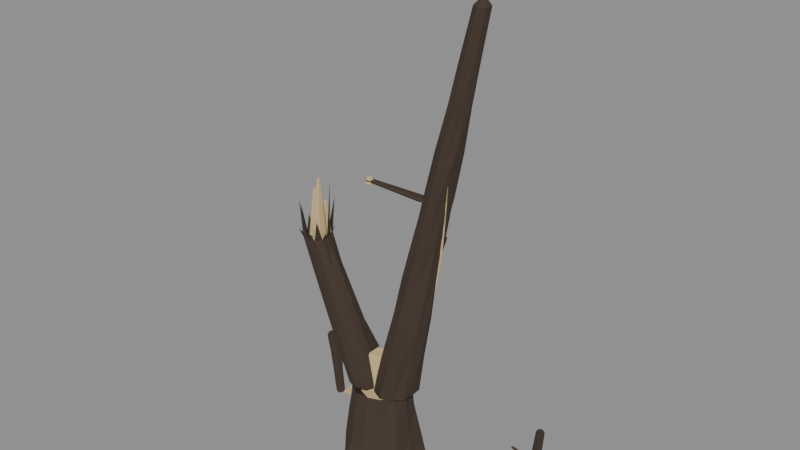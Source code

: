 # Source: SM_ThunderstruckTree.blend  (saved by Blender 4.0.36; exported with 4.5.12 LTS)
import bpy
from mathutils import Matrix  # noqa: F401  (used for matrix-valued properties, if any)

bpy.ops.wm.read_factory_settings(use_empty=True)
scene = bpy.context.scene
scene.name = 'Scene'

# ---- materials (node trees are filled in below, after node groups)
mat_mat_tree_charredbark = bpy.data.materials.new('MAT_Tree_CharredBark')
mat_mat_tree_charredbark.use_transparent_shadow = False
mat_mat_tree_heartwood = bpy.data.materials.new('MAT_Tree_Heartwood')
mat_mat_tree_heartwood.use_transparent_shadow = False

# ---- material node trees
mat_mat_tree_charredbark.use_nodes = True; mat_mat_tree_charredbark.node_tree.nodes.clear()
_N = mat_mat_tree_charredbark.node_tree.nodes; _L = mat_mat_tree_charredbark.node_tree.links
n0 = _N.new('ShaderNodeBsdfPrincipled'); n0.name = 'Principled BSDF'; n0.location = (10, 300)
n0.inputs[0].default_value = (0.05497, 0.03631, 0.02452, 1.0)
n0.inputs[2].default_value = 0.96
n0.inputs[3].default_value = 1.45
n1 = _N.new('ShaderNodeOutputMaterial'); n1.name = 'Material Output'; n1.location = (300, 300)
_L.new(n0.outputs[0], n1.inputs[0])
n1.is_active_output = True
mat_mat_tree_heartwood.use_nodes = True; mat_mat_tree_heartwood.node_tree.nodes.clear()
_N = mat_mat_tree_heartwood.node_tree.nodes; _L = mat_mat_tree_heartwood.node_tree.links
n0 = _N.new('ShaderNodeBsdfPrincipled'); n0.name = 'Principled BSDF'; n0.location = (10, 300)
n0.inputs[0].default_value = (0.6739, 0.5071, 0.2633, 1.0)
n0.inputs[2].default_value = 0.88
n0.inputs[3].default_value = 1.45
n1 = _N.new('ShaderNodeOutputMaterial'); n1.name = 'Material Output'; n1.location = (300, 300)
_L.new(n0.outputs[0], n1.inputs[0])
n1.is_active_output = True

# ---- meshes
me_sm_thunderstrucktree_bark = bpy.data.meshes.new('SM_ThunderstruckTree_Bark')
me_sm_thunderstrucktree_bark.from_pydata([(0.9671, 0.0, 0.0), (0.9542, 0.4595, 0.0), (0.5411, 0.6785, 0.0), (0.1888, 0.8271, 0.0), (-0.1948, 0.8534, 0.0), (-0.6553, 0.8217, 0.0), (-0.8816, 0.4245, 0.0), (-0.8343, 1.022e-16, 0.0), (-0.8007, -0.3856, 0.0), (-0.5261, -0.6597, 0.0), (-0.2586, -1.133, 0.0), (0.1854, -0.8123, 0.0), (0.5601, -0.7023, 0.0), (0.7389, -0.3558, 0.0), (0.8555, 0.0, 0.45), (0.9101, 0.4383, 0.45), (0.4877, 0.6116, 0.45), (0.1881, 0.8242, 0.45), (-0.1752, 0.7675, 0.45), (-0.6277, 0.7871, 0.45), (-0.6211, 0.2991, 0.45), (-0.6669, 8.167e-17, 0.45), (-0.7205, -0.347, 0.45), (-0.5231, -0.6559, 0.45), (-0.2224, -0.9742, 0.45), (0.184, -0.8062, 0.45), (0.5077, -0.6366, 0.45), (0.7316, -0.3523, 0.45), (0.7724, 0.0, 1.05), (0.7967, 0.3837, 1.05), (0.4498, 0.5641, 1.05), (0.1758, 0.7702, 1.05), (-0.16, 0.7009, 1.05), (-0.4466, 0.56, 1.05), (-0.5466, 0.2632, 1.05), (-0.7927, 9.708e-17, 1.05), (-0.6463, -0.3112, 1.05), (-0.4987, -0.6254, 1.05), (-0.1849, -0.8102, 1.05), (0.177, -0.7754, 1.05), (0.4494, -0.5635, 1.05), (0.7096, -0.3417, 1.05), (0.724, 0.0, 1.65), (0.6595, 0.3176, 1.65), (0.4338, 0.544, 1.65), (0.1552, 0.6799, 1.65), (-0.1534, 0.6722, 1.65), (-0.3729, 0.4676, 1.65), (-0.6324, 0.3045, 1.65), (-0.7096, 8.69e-17, 1.65), (-0.6105, -0.294, 1.65), (-0.4479, -0.5617, 1.65), (-0.1608, -0.7047, 1.65), (0.1607, -0.7039, 1.65), (0.4165, -0.5222, 1.65), (0.6522, -0.3141, 1.65), (0.671, 0.0, 2.2), (0.5494, 0.2646, 2.2), (0.4172, 0.5231, 2.2), (0.1362, 0.5969, 2.2), (-0.1186, 0.5196, 2.2), (-0.3071, 0.3851, 2.2), (-0.5968, 0.2874, 2.2), (-0.6198, 7.591e-17, 2.2), (-0.5927, -0.2854, 2.2), (-0.3895, -0.4884, 2.2), (-0.1452, -0.6363, 2.2), (0.1402, -0.6143, 2.2), (0.4035, -0.5059, 2.2), (0.5728, -0.2759, 2.2), (0.0, 0.0, 1.58), (0.8164, 0.05, 2.2), (0.794, 0.3121, 2.2), (0.5777, 0.4616, 2.2), (0.34, 0.47, 2.2), (0.1501, 0.3788, 2.2), (-0.04616, 0.2729, 2.2), (0.007125, 0.05, 2.2), (-0.04547, -0.1725, 2.2), (0.1017, -0.3627, 2.2), (0.34, -0.4722, 2.2), (0.5795, -0.3648, 2.2), (0.79, -0.2098, 2.2), (1.002, 0.08111, 3.156), (0.9284, 0.3085, 3.156), (0.7702, 0.4895, 3.156), (0.5344, 0.4419, 3.156), (0.297, 0.4924, 3.156), (0.1987, 0.2749, 3.156), (0.1835, 0.08111, 3.156), (0.201, -0.1114, 3.156), (0.294, -0.3353, 3.156), (0.5344, -0.361, 3.156), (0.7761, -0.3374, 3.156), (0.9158, -0.1391, 3.156), (1.168, 0.1122, 4.111), (1.085, 0.3178, 4.111), (0.9033, 0.4143, 4.111), (0.7289, 0.5267, 4.111), (0.5127, 0.4867, 4.111), (0.4092, 0.2968, 4.111), (0.4, 0.1122, 4.111), (0.4063, -0.07404, 4.111), (0.5165, -0.2557, 4.111), (0.7289, -0.3135, 4.111), (0.9395, -0.2526, 4.111), (1.101, -0.1026, 4.111), (1.291, 0.1433, 5.067), (1.205, 0.3057, 5.067), (1.107, 0.4615, 5.067), (0.9233, 0.5493, 5.067), (0.7396, 0.4616, 5.067), (0.6075, 0.3257, 5.067), (0.6285, 0.1433, 5.067), (0.6085, -0.03843, 5.067), (0.7384, -0.177, 5.067), (0.9233, -0.2589, 5.067), (1.109, -0.179, 5.067), (1.27, -0.0566, 5.067), (1.402, 0.1744, 6.022), (1.354, 0.3108, 6.022), (1.297, 0.4848, 6.022), (1.118, 0.5126, 6.022), (0.9374, 0.4868, 6.022), (0.8512, 0.3283, 6.022), (0.8153, 0.1744, 6.022), (0.8527, 0.02142, 6.022), (0.9356, -0.1412, 6.022), (1.118, -0.1581, 6.022), (1.301, -0.1423, 6.022), (1.405, 0.008587, 6.022), (1.568, 0.2056, 6.978), (1.575, 0.3573, 6.978), (1.471, 0.4805, 6.978), (1.312, 0.5116, 6.978), (1.155, 0.4781, 6.978), (1.063, 0.3496, 6.978), (1.042, 0.2056, 6.978), (1.06, 0.06016, 6.978), (1.158, -0.06211, 6.978), (1.312, -0.1089, 6.978), (1.465, -0.0598, 6.978), (1.532, 0.0787, 6.978), (1.766, 0.2367, 7.933), (1.755, 0.3802, 7.933), (1.637, 0.4617, 7.933), (1.507, 0.5233, 7.933), (1.376, 0.4621, 7.933), (1.272, 0.3724, 7.933), (1.271, 0.2367, 7.933), (1.273, 0.1015, 7.933), (1.375, 0.009073, 7.933), (1.507, -0.04628, 7.933), (1.639, 0.007474, 7.933), (1.75, 0.09616, 7.933), (1.943, 0.2678, 8.889), (1.899, 0.3821, 8.889), (1.823, 0.4785, 8.889), (1.701, 0.4947, 8.889), (1.579, 0.4798, 8.889), (1.512, 0.3768, 8.889), (1.472, 0.2678, 8.889), (1.513, 0.1592, 8.889), (1.578, 0.05406, 8.889), (1.701, 0.04375, 8.889), (1.825, 0.05365, 8.889), (1.895, 0.1559, 8.889), (2.098, 0.2989, 9.844), (2.064, 0.396, 9.844), (1.996, 0.4725, 9.844), (1.896, 0.4949, 9.844), (1.796, 0.4709, 9.844), (1.727, 0.3961, 9.844), (1.705, 0.2989, 9.844), (1.726, 0.2007, 9.844), (1.798, 0.13, 9.844), (1.896, 0.09754, 9.844), (1.992, 0.1314, 9.844), (2.071, 0.1974, 9.844), (2.242, 0.33, 10.8), (2.235, 0.4139, 10.8), (2.166, 0.462, 10.8), (2.09, 0.4974, 10.8), (2.014, 0.4624, 10.8), (1.946, 0.4133, 10.8), (1.936, 0.33, 10.8), (1.946, 0.2471, 10.8), (2.013, 0.196, 10.8), (2.09, 0.1653, 10.8), (2.168, 0.195, 10.8), (2.232, 0.2483, 10.8), (2.15, 0.29, 11.02), (0.04165, -0.04, 2.2), (0.0329, 0.1522, 2.2), (-0.06466, 0.3676, 2.2), (-0.3, 0.3207, 2.2), (-0.4869, 0.2837, 2.2), (-0.6939, 0.1874, 2.2), (-0.7631, -0.04, 2.2), (-0.6975, -0.2695, 2.2), (-0.5294, -0.4374, 2.2), (-0.3, -0.5032, 2.2), (-0.07281, -0.4335, 2.2), (0.04789, -0.2409, 2.2), (-0.1912, -0.08, 2.84), (-0.2237, 0.1026, 2.84), (-0.3164, 0.3073, 2.84), (-0.54, 0.251, 2.84), (-0.7625, 0.3053, 2.84), (-0.9007, 0.1283, 2.84), (-0.9819, -0.08, 2.84), (-0.9036, -0.2899, 2.84), (-0.7592, -0.4597, 2.84), (-0.54, -0.5034, 2.84), (-0.3228, -0.4562, 2.84), (-0.2115, -0.2696, 2.84), (-0.4306, -0.12, 3.48), (-0.4786, 0.05402, 3.48), (-0.6122, 0.1707, 3.48), (-0.78, 0.1845, 3.48), (-0.9894, 0.2427, 3.48), (-1.111, 0.07096, 3.48), (-1.197, -0.12, 3.48), (-1.112, -0.3119, 3.48), (-0.9875, -0.4795, 3.48), (-0.78, -0.5062, 3.48), (-0.5739, -0.477, 3.48), (-0.4715, -0.2981, 3.48), (-0.6768, -0.16, 4.12), (-0.7316, 0.006496, 4.12), (-0.8649, 0.1086, 4.12), (-1.02, 0.1918, 4.12), (-1.214, 0.1764, 4.12), (-1.324, 0.01575, 4.12), (-1.408, -0.16, 4.12), (-1.325, -0.3359, 4.12), (-1.214, -0.4959, 4.12), (-1.02, -0.5127, 4.12), (-0.8267, -0.4948, 4.12), (-0.7305, -0.3271, 4.12), (-0.9293, -0.2, 4.76), (-1.039, -0.07228, 4.76), (-1.119, 0.04424, 4.76), (-1.26, 0.1264, 4.76), (-1.437, 0.107, 4.76), (-1.541, -0.0376, 4.76), (-1.616, -0.2, 4.76), (-1.54, -0.3618, 4.76), (-1.438, -0.5089, 4.76), (-1.26, -0.5231, 4.76), (-1.082, -0.5091, 4.76), (-0.9881, -0.357, 4.76), (-1.25, -0.24, 5.4), (-1.288, -0.1178, 5.4), (-1.342, 0.03346, 5.4), (-1.5, 0.06295, 5.4), (-1.659, 0.03564, 5.4), (-1.76, -0.08972, 5.4), (-1.821, -0.24, 5.4), (-1.758, -0.3892, 5.4), (-1.661, -0.5192, 5.4), (-1.5, -0.5368, 5.4), (-1.338, -0.5205, 5.4), (-1.244, -0.3878, 5.4), (-1.5, -0.24, 5.05), (-1.181, -0.1789, 6.7), (-1.241, 0.0006251, 5.62), (-1.366, 0.1439, 6.18), (-1.58, 0.1553, 5.56), (-1.765, 0.06943, 6.45), (-1.882, -0.1123, 5.7), (-1.902, -0.3146, 6.02), (-1.8, -0.5065, 5.54), (-1.637, -0.6257, 6.32), (-1.419, -0.6325, 5.66), (-1.234, -0.5523, 5.88), (-1.157, -0.3656, 5.58), (0.9198, 0.4348, 4.6), (0.8461, 0.5884, 4.6), (0.6795, 0.6279, 4.6), (0.5482, 0.5193, 4.6), (0.5436, 0.3482, 4.6), (0.6807, 0.2467, 4.6), (0.8492, 0.2774, 4.6), (0.6696, 1.05, 4.873), (0.607, 1.167, 4.873), (0.4784, 1.203, 4.873), (0.3794, 1.114, 4.873), (0.3707, 0.9812, 4.873), (0.4806, 0.9059, 4.873), (0.6129, 0.9253, 4.873), (0.4172, 1.665, 5.146), (0.3692, 1.748, 5.146), (0.2778, 1.777, 5.146), (0.2086, 1.711, 5.146), (0.1997, 1.615, 5.146), (0.28, 1.563, 5.146), (0.3752, 1.575, 5.146), (1.264, 0.03325, 6.9), (1.206, 0.1526, 6.9), (1.077, 0.1813, 6.9), (0.9723, 0.1001, 6.9), (0.9755, -0.03205, 6.9), (1.076, -0.1182, 6.9), (1.204, -0.08339, 6.9), (0.8409, -0.3214, 7.121), (0.7996, -0.2264, 7.121), (0.6981, -0.2083, 7.121), (0.6137, -0.2683, 7.121), (0.6202, -0.3713, 7.121), (0.6965, -0.4415, 7.121), (0.7952, -0.4108, 7.121), (0.4191, -0.676, 7.341), (0.392, -0.6068, 7.341), (0.3186, -0.5962, 7.341), (0.2566, -0.6374, 7.341), (0.2634, -0.7113, 7.341), (0.3169, -0.763, 7.341), (0.3874, -0.7394, 7.341), (1.741, 0.4392, 8.9), (1.695, 0.5272, 8.9), (1.599, 0.5516, 8.9), (1.523, 0.4885, 8.9), (1.522, 0.3896, 8.9), (1.6, 0.3274, 8.9), (1.696, 0.3506, 8.9), (1.537, 0.8256, 9.078), (1.504, 0.8957, 9.078), (1.429, 0.9114, 9.078), (1.367, 0.8648, 9.078), (1.37, 0.7878, 9.078), (1.428, 0.7368, 9.078), (1.502, 0.758, 9.078), (1.334, 1.212, 9.257), (1.312, 1.263, 9.257), (1.258, 1.272, 9.257), (1.212, 1.241, 9.257), (1.216, 1.185, 9.257), (1.257, 1.147, 9.257), (1.309, 1.164, 9.257)], [], [(0, 1, 15, 14), (1, 2, 16, 15), (2, 3, 17, 16), (3, 4, 18, 17), (4, 5, 19, 18), (5, 6, 20, 19), (6, 7, 21, 20), (7, 8, 22, 21), (8, 9, 23, 22), (9, 10, 24, 23), (10, 11, 25, 24), (11, 12, 26, 25), (12, 13, 27, 26), (13, 0, 14, 27), (14, 15, 29, 28), (15, 16, 30, 29), (16, 17, 31, 30), (17, 18, 32, 31), (18, 19, 33, 32), (19, 20, 34, 33), (20, 21, 35, 34), (21, 22, 36, 35), (22, 23, 37, 36), (23, 24, 38, 37), (24, 25, 39, 38), (25, 26, 40, 39), (26, 27, 41, 40), (27, 14, 28, 41), (28, 29, 43, 42), (29, 30, 44, 43), (30, 31, 45, 44), (31, 32, 46, 45), (32, 33, 47, 46), (33, 34, 48, 47), (34, 35, 49, 48), (35, 36, 50, 49), (36, 37, 51, 50), (37, 38, 52, 51), (38, 39, 53, 52), (39, 40, 54, 53), (40, 41, 55, 54), (41, 28, 42, 55), (42, 43, 57, 56), (43, 44, 58, 57), (44, 45, 59, 58), (45, 46, 60, 59), (46, 47, 61, 60), (47, 48, 62, 61), (48, 49, 63, 62), (49, 50, 64, 63), (50, 51, 65, 64), (51, 52, 66, 65), (52, 53, 67, 66), (53, 54, 68, 67), (54, 55, 69, 68), (55, 42, 56, 69), (13, 12, 11, 10, 9, 8, 7, 6, 5, 4, 3, 2, 1, 0), (57, 70, 56), (58, 70, 57), (59, 70, 58), (60, 70, 59), (61, 70, 60), (62, 70, 61), (63, 70, 62), (64, 70, 63), (65, 70, 64), (66, 70, 65), (67, 70, 66), (68, 70, 67), (69, 70, 68), (56, 70, 69), (71, 72, 84, 83), (72, 73, 85, 84), (73, 74, 86, 85), (74, 75, 87, 86), (75, 76, 88, 87), (76, 77, 89, 88), (77, 78, 90, 89), (78, 79, 91, 90), (79, 80, 92, 91), (80, 81, 93, 92), (81, 82, 94, 93), (82, 71, 83, 94), (83, 84, 96, 95), (84, 85, 97, 96), (85, 86, 98, 97), (86, 87, 99, 98), (87, 88, 100, 99), (88, 89, 101, 100), (89, 90, 102, 101), (90, 91, 103, 102), (91, 92, 104, 103), (92, 93, 105, 104), (93, 94, 106, 105), (94, 83, 95, 106), (95, 96, 108, 107), (96, 97, 109, 108), (97, 98, 110, 109), (98, 99, 111, 110), (99, 100, 112, 111), (100, 101, 113, 112), (101, 102, 114, 113), (102, 103, 115, 114), (103, 104, 116, 115), (104, 105, 117, 116), (105, 106, 118, 117), (106, 95, 107, 118), (107, 108, 120, 119), (108, 109, 121, 120), (109, 110, 122, 121), (110, 111, 123, 122), (111, 112, 124, 123), (112, 113, 125, 124), (113, 114, 126, 125), (114, 115, 127, 126), (115, 116, 128, 127), (116, 117, 129, 128), (117, 118, 130, 129), (118, 107, 119, 130), (119, 120, 132, 131), (120, 121, 133, 132), (121, 122, 134, 133), (122, 123, 135, 134), (123, 124, 136, 135), (124, 125, 137, 136), (125, 126, 138, 137), (126, 127, 139, 138), (127, 128, 140, 139), (128, 129, 141, 140), (129, 130, 142, 141), (130, 119, 131, 142), (131, 132, 144, 143), (132, 133, 145, 144), (133, 134, 146, 145), (134, 135, 147, 146), (135, 136, 148, 147), (136, 137, 149, 148), (137, 138, 150, 149), (138, 139, 151, 150), (139, 140, 152, 151), (140, 141, 153, 152), (141, 142, 154, 153), (142, 131, 143, 154), (143, 144, 156, 155), (144, 145, 157, 156), (145, 146, 158, 157), (146, 147, 159, 158), (147, 148, 160, 159), (148, 149, 161, 160), (149, 150, 162, 161), (150, 151, 163, 162), (151, 152, 164, 163), (152, 153, 165, 164), (153, 154, 166, 165), (154, 143, 155, 166), (155, 156, 168, 167), (156, 157, 169, 168), (157, 158, 170, 169), (158, 159, 171, 170), (159, 160, 172, 171), (160, 161, 173, 172), (161, 162, 174, 173), (162, 163, 175, 174), (163, 164, 176, 175), (164, 165, 177, 176), (165, 166, 178, 177), (166, 155, 167, 178), (167, 168, 180, 179), (168, 169, 181, 180), (169, 170, 182, 181), (170, 171, 183, 182), (171, 172, 184, 183), (172, 173, 185, 184), (173, 174, 186, 185), (174, 175, 187, 186), (175, 176, 188, 187), (176, 177, 189, 188), (177, 178, 190, 189), (178, 167, 179, 190), (179, 180, 191), (180, 181, 191), (181, 182, 191), (182, 183, 191), (183, 184, 191), (184, 185, 191), (185, 186, 191), (186, 187, 191), (187, 188, 191), (188, 189, 191), (189, 190, 191), (190, 179, 191), (192, 193, 205, 204), (193, 194, 206, 205), (194, 195, 207, 206), (195, 196, 208, 207), (196, 197, 209, 208), (197, 198, 210, 209), (198, 199, 211, 210), (199, 200, 212, 211), (200, 201, 213, 212), (201, 202, 214, 213), (202, 203, 215, 214), (203, 192, 204, 215), (204, 205, 217, 216), (205, 206, 218, 217), (206, 207, 219, 218), (207, 208, 220, 219), (208, 209, 221, 220), (209, 210, 222, 221), (210, 211, 223, 222), (211, 212, 224, 223), (212, 213, 225, 224), (213, 214, 226, 225), (214, 215, 227, 226), (215, 204, 216, 227), (216, 217, 229, 228), (217, 218, 230, 229), (218, 219, 231, 230), (219, 220, 232, 231), (220, 221, 233, 232), (221, 222, 234, 233), (222, 223, 235, 234), (223, 224, 236, 235), (224, 225, 237, 236), (225, 226, 238, 237), (226, 227, 239, 238), (227, 216, 228, 239), (228, 229, 241, 240), (229, 230, 242, 241), (230, 231, 243, 242), (231, 232, 244, 243), (232, 233, 245, 244), (233, 234, 246, 245), (234, 235, 247, 246), (235, 236, 248, 247), (236, 237, 249, 248), (237, 238, 250, 249), (238, 239, 251, 250), (239, 228, 240, 251), (240, 241, 253, 252), (241, 242, 254, 253), (242, 243, 255, 254), (243, 244, 256, 255), (244, 245, 257, 256), (245, 246, 258, 257), (246, 247, 259, 258), (247, 248, 260, 259), (248, 249, 261, 260), (249, 250, 262, 261), (250, 251, 263, 262), (251, 240, 252, 263), (252, 253, 265), (253, 264, 252), (253, 254, 266), (254, 264, 253), (254, 255, 267), (255, 264, 254), (255, 256, 268), (256, 264, 255), (256, 257, 269), (257, 264, 256), (257, 258, 270), (258, 264, 257), (258, 271, 259), (259, 264, 258), (259, 260, 272), (260, 264, 259), (260, 273, 261), (261, 264, 260), (261, 262, 274), (262, 264, 261), (262, 263, 275), (263, 264, 262), (263, 252, 276), (252, 264, 263), (277, 278, 285, 284), (278, 279, 286, 285), (279, 280, 287, 286), (280, 281, 288, 287), (281, 282, 289, 288), (282, 283, 290, 289), (283, 277, 284, 290), (284, 285, 292, 291), (285, 286, 293, 292), (286, 287, 294, 293), (287, 288, 295, 294), (288, 289, 296, 295), (289, 290, 297, 296), (290, 284, 291, 297), (291, 292, 293, 294, 295, 296, 297), (298, 299, 306, 305), (299, 300, 307, 306), (300, 301, 308, 307), (301, 302, 309, 308), (302, 303, 310, 309), (303, 304, 311, 310), (304, 298, 305, 311), (305, 306, 313, 312), (306, 307, 314, 313), (307, 308, 315, 314), (308, 309, 316, 315), (309, 310, 317, 316), (310, 311, 318, 317), (311, 305, 312, 318), (312, 313, 314, 315, 316, 317, 318), (319, 320, 327, 326), (320, 321, 328, 327), (321, 322, 329, 328), (322, 323, 330, 329), (323, 324, 331, 330), (324, 325, 332, 331), (325, 319, 326, 332), (326, 327, 334, 333), (327, 328, 335, 334), (328, 329, 336, 335), (329, 330, 337, 336), (330, 331, 338, 337), (331, 332, 339, 338), (332, 326, 333, 339), (333, 334, 335, 336, 337, 338, 339)])
me_sm_thunderstrucktree_bark.materials.append(mat_mat_tree_charredbark)
me_sm_thunderstrucktree_bark.update()
me_sm_thunderstrucktree_heart = bpy.data.meshes.new('SM_ThunderstruckTree_Heart')
me_sm_thunderstrucktree_heart.from_pydata([(-0.475, -0.4, 1.42), (0.475, -0.4, 1.42), (0.475, 0.4, 1.42), (-0.475, 0.4, 1.42), (-0.36, -0.29, 2.1), (0.36, -0.29, 2.1), (0.36, 0.29, 2.1), (-0.36, 0.29, 2.1), (-0.2, -0.15, 2.95), (0.2, -0.15, 2.95), (0.2, 0.15, 2.95), (-0.2, 0.15, 2.95), (1.623, 0.07994, 7.298), (1.586, 0.1067, 7.002), (1.459, 0.165, 7.002), (1.496, 0.1382, 7.298), (1.562, 0.1237, 6.794), (1.52, 0.154, 6.498), (1.383, 0.1799, 6.498), (1.424, 0.1497, 6.794), (1.488, 0.1785, 6.289), (1.436, 0.2143, 5.996), (1.296, 0.2064, 5.996), (1.348, 0.1706, 6.289), (1.395, 0.2426, 5.784), (1.332, 0.2811, 5.493), (1.198, 0.2398, 5.493), (1.261, 0.2013, 5.784), (1.281, 0.3109, 5.279), (1.205, 0.3489, 4.991), (1.086, 0.2766, 4.991), (1.161, 0.2386, 5.279), (1.144, 0.3777, 4.773), (1.057, 0.4118, 4.488), (0.9577, 0.3128, 4.488), (1.045, 0.2787, 4.773), (0.9844, 0.4369, 4.268), (0.8866, 0.4638, 3.986), (0.8144, 0.3439, 3.986), (0.9122, 0.317, 4.268), (0.8046, 0.4823, 3.763), (0.6979, 0.499, 3.483), (0.6566, 0.3652, 3.483), (0.7633, 0.3485, 3.763), (0.6079, 0.5084, 3.258), (0.4948, 0.5125, 2.98), (0.4869, 0.3727, 2.98), (0.6, 0.3686, 3.258), (0.4345, 0.501, 2.733), (0.2476, 0.5099, 2.498), (0.2736, 0.3723, 2.498), (0.4605, 0.3634, 2.733), (-0.1621, 0.5482, 2.232), (-0.3406, 0.549, 1.991), (-0.2823, 0.4217, 1.991), (-0.1038, 0.4209, 2.232), (-0.3625, 0.5262, 1.75), (-0.4479, 0.4911, 1.465), (-0.3606, 0.3816, 1.465), (-0.2752, 0.4167, 1.75), (-0.5139, 0.4544, 1.246), (-0.5917, 0.3951, 0.962), (-0.4807, 0.3098, 0.962), (-0.4029, 0.3691, 1.246), (-0.6456, 0.3335, 0.7412), (-0.7178, 0.2625, 0.4588), (-0.5895, 0.2064, 0.4588), (-0.5173, 0.2775, 0.7412), (-1.51, -0.41, 5.3), (-1.29, -0.41, 5.3), (-1.29, -0.19, 5.3), (-1.51, -0.19, 5.3), (-1.38, -0.344, 6.75), (-1.34, -0.344, 6.75), (-1.34, -0.304, 6.75), (-1.38, -0.304, 6.75), (-1.75, -0.25, 5.3), (-1.53, -0.25, 5.3), (-1.53, -0.03, 5.3), (-1.75, -0.03, 5.3), (-1.716, -0.12, 6.35), (-1.676, -0.12, 6.35), (-1.676, -0.08, 6.35), (-1.716, -0.08, 6.35), (-1.59, -0.19, 5.3), (-1.37, -0.19, 5.3), (-1.37, 0.03, 5.3), (-1.59, 0.03, 5.3), (-1.492, -0.036, 6.1), (-1.452, -0.036, 6.1), (-1.452, 0.004, 6.1), (-1.492, 0.004, 6.1), (0.2223, 1.584, 5.065), (0.3843, 1.584, 5.065), (0.3843, 1.746, 5.065), (0.2223, 1.746, 5.065), (0.2628, 1.625, 5.227), (0.3438, 1.625, 5.227), (0.3438, 1.706, 5.227), (0.2628, 1.706, 5.227), (0.274, -0.7388, 7.278), (0.3996, -0.7388, 7.278), (0.3996, -0.6132, 7.278), (0.274, -0.6132, 7.278), (0.3054, -0.7074, 7.404), (0.3682, -0.7074, 7.404), (0.3682, -0.6446, 7.404), (0.3054, -0.6446, 7.404), (1.224, 1.165, 9.21), (1.318, 1.165, 9.21), (1.318, 1.259, 9.21), (1.224, 1.259, 9.21), (1.248, 1.189, 9.304), (1.295, 1.189, 9.304), (1.295, 1.236, 9.304), (1.248, 1.236, 9.304), (1.409, 0.7848, 0.04), (1.609, 0.7848, 0.04), (1.609, 0.9848, 0.04), (1.409, 0.9848, 0.04), (1.331, 0.7639, 0.3), (1.411, 0.7639, 0.3), (1.411, 0.8439, 0.3), (1.331, 0.8439, 0.3), (-2.452, 1.422, 0.04), (-2.252, 1.422, 0.04), (-2.252, 1.622, 0.04), (-2.452, 1.622, 0.04), (-2.258, 1.395, 0.3), (-2.178, 1.395, 0.3), (-2.178, 1.475, 0.3), (-2.258, 1.475, 0.3)], [], [(0, 1, 5, 4), (1, 2, 6, 5), (2, 3, 7, 6), (3, 0, 4, 7), (4, 5, 9, 8), (5, 6, 10, 9), (6, 7, 11, 10), (7, 4, 8, 11), (3, 2, 1, 0), (8, 9, 10, 11), (12, 16, 17, 13), (13, 17, 18, 14), (14, 18, 19, 15), (15, 19, 16, 12), (16, 20, 21, 17), (17, 21, 22, 18), (18, 22, 23, 19), (19, 23, 20, 16), (20, 24, 25, 21), (21, 25, 26, 22), (22, 26, 27, 23), (23, 27, 24, 20), (24, 28, 29, 25), (25, 29, 30, 26), (26, 30, 31, 27), (27, 31, 28, 24), (28, 32, 33, 29), (29, 33, 34, 30), (30, 34, 35, 31), (31, 35, 32, 28), (32, 36, 37, 33), (33, 37, 38, 34), (34, 38, 39, 35), (35, 39, 36, 32), (36, 40, 41, 37), (37, 41, 42, 38), (38, 42, 43, 39), (39, 43, 40, 36), (40, 44, 45, 41), (41, 45, 46, 42), (42, 46, 47, 43), (43, 47, 44, 40), (44, 48, 49, 45), (45, 49, 50, 46), (46, 50, 51, 47), (47, 51, 48, 44), (48, 52, 53, 49), (49, 53, 54, 50), (50, 54, 55, 51), (51, 55, 52, 48), (52, 56, 57, 53), (53, 57, 58, 54), (54, 58, 59, 55), (55, 59, 56, 52), (56, 60, 61, 57), (57, 61, 62, 58), (58, 62, 63, 59), (59, 63, 60, 56), (60, 64, 65, 61), (61, 65, 66, 62), (62, 66, 67, 63), (63, 67, 64, 60), (15, 12, 13, 14), (64, 67, 66, 65), (68, 69, 73, 72), (69, 70, 74, 73), (70, 71, 75, 74), (71, 68, 72, 75), (71, 70, 69, 68), (72, 73, 74, 75), (76, 77, 81, 80), (77, 78, 82, 81), (78, 79, 83, 82), (79, 76, 80, 83), (79, 78, 77, 76), (80, 81, 82, 83), (84, 85, 89, 88), (85, 86, 90, 89), (86, 87, 91, 90), (87, 84, 88, 91), (87, 86, 85, 84), (88, 89, 90, 91), (92, 93, 97, 96), (93, 94, 98, 97), (94, 95, 99, 98), (95, 92, 96, 99), (95, 94, 93, 92), (96, 97, 98, 99), (100, 101, 105, 104), (101, 102, 106, 105), (102, 103, 107, 106), (103, 100, 104, 107), (103, 102, 101, 100), (104, 105, 106, 107), (108, 109, 113, 112), (109, 110, 114, 113), (110, 111, 115, 114), (111, 108, 112, 115), (111, 110, 109, 108), (112, 113, 114, 115), (116, 117, 121, 120), (117, 118, 122, 121), (118, 119, 123, 122), (119, 116, 120, 123), (119, 118, 117, 116), (120, 121, 122, 123), (124, 125, 129, 128), (125, 126, 130, 129), (126, 127, 131, 130), (127, 124, 128, 131), (127, 126, 125, 124), (128, 129, 130, 131)])
me_sm_thunderstrucktree_heart.materials.append(mat_mat_tree_heartwood)
me_sm_thunderstrucktree_heart.update()
me_sm_thunderstrucktree_brancha = bpy.data.meshes.new('SM_ThunderstruckTree_BranchA')
me_sm_thunderstrucktree_brancha.from_pydata([(3.477, 0.2531, 0.1603), (3.515, 0.2728, 0.2726), (3.615, 0.3246, 0.3222), (3.717, 0.378, 0.2761), (3.76, 0.4003, 0.1603), (3.717, 0.3777, 0.04504), (3.615, 0.3246, 0.0), (3.516, 0.2735, 0.0495), (3.01, 1.175, 0.1855), (3.049, 1.195, 0.2856), (3.138, 1.242, 0.3238), (3.223, 1.286, 0.2809), (3.255, 1.302, 0.1855), (3.22, 1.284, 0.09382), (3.138, 1.242, 0.05676), (3.057, 1.199, 0.09408), (2.562, 2.107, 0.1674), (2.592, 2.122, 0.2464), (2.662, 2.158, 0.2796), (2.733, 2.196, 0.2479), (2.765, 2.212, 0.1674), (2.737, 2.197, 0.08302), (2.662, 2.158, 0.04519), (2.584, 2.118, 0.07937), (2.096, 3.029, 0.106), (2.12, 3.042, 0.1793), (2.185, 3.075, 0.2116), (2.252, 3.11, 0.1814), (2.28, 3.125, 0.106), (2.252, 3.11, 0.03128), (2.185, 3.075, 0.002189), (2.122, 3.042, 0.0343), (2.697, 1.915, 0.1853), (2.817, 1.915, 0.1853), (2.817, 2.035, 0.1853), (2.697, 2.035, 0.1853), (2.283, 1.715, 0.5553), (2.343, 1.715, 0.5553), (2.343, 1.775, 0.5553), (2.283, 1.775, 0.5553)], [], [(0, 1, 9, 8), (1, 2, 10, 9), (2, 3, 11, 10), (3, 4, 12, 11), (4, 5, 13, 12), (5, 6, 14, 13), (6, 7, 15, 14), (7, 0, 8, 15), (8, 9, 17, 16), (9, 10, 18, 17), (10, 11, 19, 18), (11, 12, 20, 19), (12, 13, 21, 20), (13, 14, 22, 21), (14, 15, 23, 22), (15, 8, 16, 23), (16, 17, 25, 24), (17, 18, 26, 25), (18, 19, 27, 26), (19, 20, 28, 27), (20, 21, 29, 28), (21, 22, 30, 29), (22, 23, 31, 30), (23, 16, 24, 31), (7, 6, 5, 4, 3, 2, 1, 0), (24, 25, 26, 27, 28, 29, 30, 31), (32, 33, 37, 36), (33, 34, 38, 37), (34, 35, 39, 38), (35, 32, 36, 39), (35, 34, 33, 32), (36, 37, 38, 39)])
me_sm_thunderstrucktree_brancha.materials.append(mat_mat_tree_charredbark)
me_sm_thunderstrucktree_brancha.update()
me_sm_thunderstrucktree_branchb = bpy.data.meshes.new('SM_ThunderstruckTree_BranchB')
me_sm_thunderstrucktree_branchb.from_pydata([(-4.172, 3.131, 0.1603), (-4.201, 3.1, 0.2726), (-4.278, 3.018, 0.3222), (-4.357, 2.933, 0.2761), (-4.39, 2.898, 0.1603), (-4.357, 2.934, 0.04504), (-4.278, 3.018, 0.0), (-4.203, 3.099, 0.0495), (-3.595, 2.578, 0.1855), (-3.624, 2.546, 0.2856), (-3.693, 2.473, 0.3238), (-3.758, 2.403, 0.2809), (-3.783, 2.376, 0.1855), (-3.755, 2.406, 0.09382), (-3.693, 2.473, 0.05676), (-3.63, 2.54, 0.09408), (-3.031, 2.01, 0.1674), (-3.053, 1.985, 0.2464), (-3.107, 1.927, 0.2796), (-3.162, 1.868, 0.2479), (-3.187, 1.842, 0.1674), (-3.165, 1.866, 0.08302), (-3.107, 1.927, 0.04519), (-3.047, 1.992, 0.07937), (-2.453, 1.456, 0.106), (-2.472, 1.436, 0.1793), (-2.522, 1.382, 0.2116), (-2.573, 1.327, 0.1814), (-2.595, 1.304, 0.106), (-2.573, 1.327, 0.03128), (-2.522, 1.382, 0.002189), (-2.473, 1.435, 0.0343), (-3.284, 1.976, 0.1853), (-3.164, 1.976, 0.1853), (-3.164, 2.096, 0.1853), (-3.284, 2.096, 0.1853), (-2.914, 2.372, 0.5553), (-2.854, 2.372, 0.5553), (-2.854, 2.432, 0.5553), (-2.914, 2.432, 0.5553)], [], [(0, 1, 9, 8), (1, 2, 10, 9), (2, 3, 11, 10), (3, 4, 12, 11), (4, 5, 13, 12), (5, 6, 14, 13), (6, 7, 15, 14), (7, 0, 8, 15), (8, 9, 17, 16), (9, 10, 18, 17), (10, 11, 19, 18), (11, 12, 20, 19), (12, 13, 21, 20), (13, 14, 22, 21), (14, 15, 23, 22), (15, 8, 16, 23), (16, 17, 25, 24), (17, 18, 26, 25), (18, 19, 27, 26), (19, 20, 28, 27), (20, 21, 29, 28), (21, 22, 30, 29), (22, 23, 31, 30), (23, 16, 24, 31), (7, 6, 5, 4, 3, 2, 1, 0), (24, 25, 26, 27, 28, 29, 30, 31), (32, 33, 37, 36), (33, 34, 38, 37), (34, 35, 39, 38), (35, 32, 36, 39), (35, 34, 33, 32), (36, 37, 38, 39)])
me_sm_thunderstrucktree_branchb.materials.append(mat_mat_tree_charredbark)
me_sm_thunderstrucktree_branchb.update()

# ---- objects
ob_sm_thunderstrucktree_bark = bpy.data.objects.new('SM_ThunderstruckTree_Bark', me_sm_thunderstrucktree_bark)
ob_sm_thunderstrucktree_heart = bpy.data.objects.new('SM_ThunderstruckTree_Heart', me_sm_thunderstrucktree_heart)
ob_sm_thunderstrucktree_brancha = bpy.data.objects.new('SM_ThunderstruckTree_BranchA', me_sm_thunderstrucktree_brancha)
ob_sm_thunderstrucktree_branchb = bpy.data.objects.new('SM_ThunderstruckTree_BranchB', me_sm_thunderstrucktree_branchb)

# ---- transforms, parenting, visibility, modifiers, constraints
ob_sm_thunderstrucktree_bark.location = (0.0, 0.0, 0.0)
ob_sm_thunderstrucktree_heart.location = (0.0, 0.0, 0.0)
ob_sm_thunderstrucktree_brancha.location = (0.0, 0.0, 0.0)
ob_sm_thunderstrucktree_branchb.location = (0.0, 0.0, 0.0)

# ---- collection membership
scene.collection.objects.link(ob_sm_thunderstrucktree_bark)
scene.collection.objects.link(ob_sm_thunderstrucktree_heart)
scene.collection.objects.link(ob_sm_thunderstrucktree_brancha)
scene.collection.objects.link(ob_sm_thunderstrucktree_branchb)

# ---- scene / render settings (as saved in the file)
scene.frame_start = 1; scene.frame_end = 250; scene.frame_set(1)
scene.render.engine = 'BLENDER_EEVEE_NEXT'
scene.cycles.sampling_pattern = 'TABULATED_SOBOL'
bpy.context.view_layer.update()

# ---- added for rendering (the .blend has no active camera and no usable light): camera, sun + grey world if the file has none
cam_auto = bpy.data.cameras.new('AutoCamera')
cam_auto.lens = 50.0
cam_auto.sensor_width = 36.0
cam_auto.clip_end = 1000.0
ob_auto_camera = bpy.data.objects.new('AutoCamera', cam_auto)
scene.collection.objects.link(ob_auto_camera)
ob_auto_camera.location = (12.9664, -14.9382, 16.135)
ob_auto_camera.rotation_euler = (1.09748, -7.21219e-08, 0.694738)
scene.camera = ob_auto_camera
light_auto_sun = bpy.data.lights.new('AutoSun', 'SUN')
light_auto_sun.energy = 3.0
light_auto_sun.angle = 0.0523599
ob_auto_sun = bpy.data.objects.new('AutoSun', light_auto_sun)
scene.collection.objects.link(ob_auto_sun)
ob_auto_sun.rotation_euler = (0.872665, 0.174533, 0.523599)
if scene.world is None:
    world_auto = bpy.data.worlds.new('AutoWorld')
    world_auto.color = (0.3, 0.3, 0.3)
    scene.world = world_auto
bpy.context.view_layer.update()
